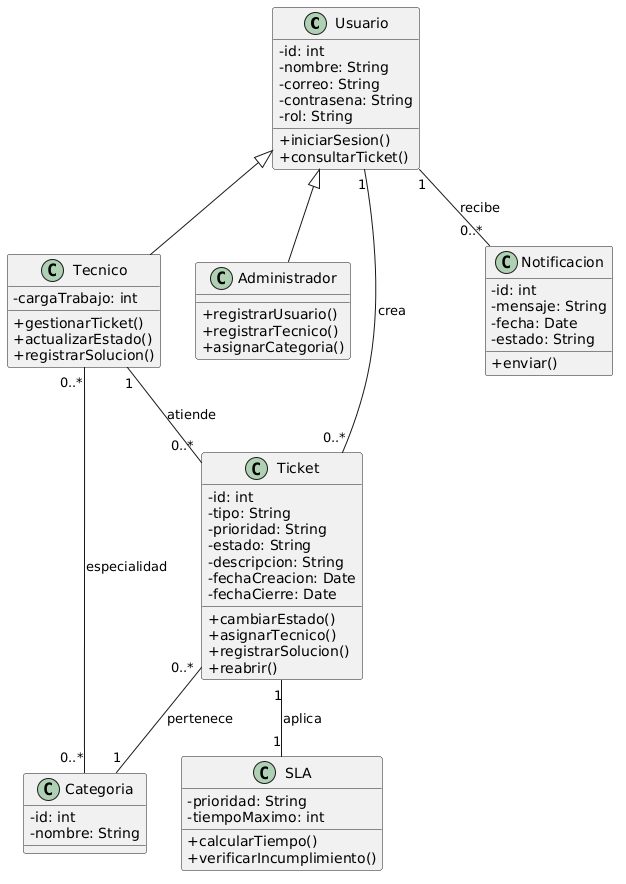

The diagram above was rendered by PlantUML. Its source (embedded in the PNG):
@startuml
skinparam classAttributeIconSize 0

' =====================
' CLASE BASE
' =====================
class Usuario {
  -id: int
  -nombre: String
  -correo: String
  -contrasena: String
  -rol: String

  +iniciarSesion()
  +consultarTicket()
}

' =====================
' HERENCIA
' =====================
class Tecnico {
  -cargaTrabajo: int

  +gestionarTicket()
  +actualizarEstado()
  +registrarSolucion()
}

class Administrador {
  +registrarUsuario()
  +registrarTecnico()
  +asignarCategoria()
}

Usuario <|-- Tecnico
Usuario <|-- Administrador

' =====================
' CLASES PRINCIPALES
' =====================
class Ticket {
  -id: int
  -tipo: String
  -prioridad: String
  -estado: String
  -descripcion: String
  -fechaCreacion: Date
  -fechaCierre: Date

  +cambiarEstado()
  +asignarTecnico()
  +registrarSolucion()
  +reabrir()
}

class Categoria {
  -id: int
  -nombre: String
}

class SLA {
  -prioridad: String
  -tiempoMaximo: int

  +calcularTiempo()
  +verificarIncumplimiento()
}

class Notificacion {
  -id: int
  -mensaje: String
  -fecha: Date
  -estado: String

  +enviar()
}

' =====================
' RELACIONES
' =====================

Usuario "1" -- "0..*" Ticket : crea
Tecnico "1" -- "0..*" Ticket : atiende

Ticket "0..*" -- "1" Categoria : pertenece

Tecnico "0..*" -- "0..*" Categoria : especialidad

Ticket "1" -- "1" SLA : aplica

Usuario "1" -- "0..*" Notificacion : recibe
@enduml